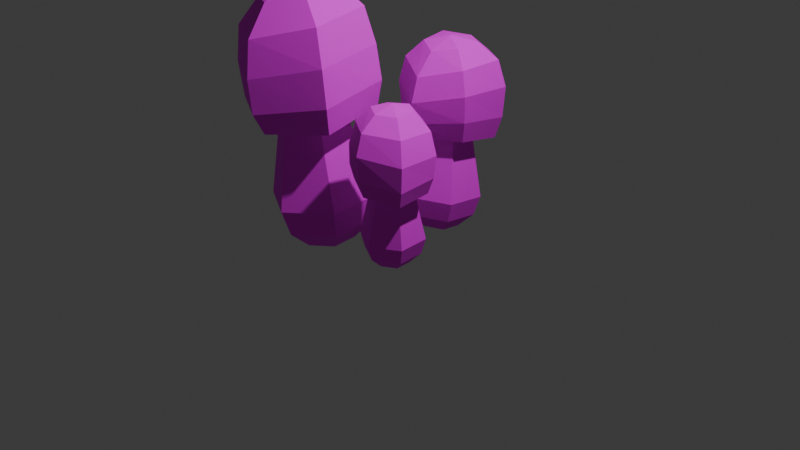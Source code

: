 # Source: tinyMushroomCluster01.blend  (saved by Blender 4.0.36; exported with 4.5.12 LTS)
import bpy
from mathutils import Matrix  # noqa: F401  (used for matrix-valued properties, if any)

bpy.ops.wm.read_factory_settings(use_empty=True)
scene = bpy.context.scene
scene.name = 'Scene'

# ---- collections
col_collection = bpy.data.collections.new('Collection'); scene.collection.children.link(col_collection)

# ---- images (referenced by path relative to the original .blend; pixels are not part of the script)
import os
ASSET_DIR = os.environ.get("B2B_ASSET_DIR", "")  # directory of the original .blend (textures are referenced by path, not embedded)
HERE = os.path.dirname(os.path.abspath(__file__))  # packed textures are extracted next to this script under _unpacked/

def load_image(name, relpath, width, height, colorspace="sRGB"):
    """Load a texture the original file referenced (path relative to the .blend, or extracted next to this script)."""
    p = next((c for c in (os.path.join(HERE, relpath), os.path.join(ASSET_DIR, relpath)) if relpath and os.path.exists(c)), "")
    if p:
        img = bpy.data.images.load(p, check_existing=True)
        img.name = name
    else:  # same state as the original file: an image datablock whose file is absent (Cycles renders it pink)
        img = bpy.data.images.new(name, width, height)
        img.source = "FILE"
        img.filepath = "//" + (relpath or name)
    img.colorspace_settings.name = colorspace
    return img
img_tinycluster1texture = load_image('tinyCluster1texture', '', 1024, 1024, 'sRGB')

# ---- materials (node trees are filled in below, after node groups)
mat_material_007 = bpy.data.materials.new('Material.007')
mat_material_007.use_transparent_shadow = False

# ---- material node trees
mat_material_007.use_nodes = True; mat_material_007.node_tree.nodes.clear()
_N = mat_material_007.node_tree.nodes; _L = mat_material_007.node_tree.links
n0 = _N.new('ShaderNodeBsdfPrincipled'); n0.name = 'Principled BSDF'; n0.location = (10, 300)
n0.inputs[2].default_value = 0.8853
n0.inputs[3].default_value = 1.45
n1 = _N.new('ShaderNodeOutputMaterial'); n1.name = 'Material Output'; n1.location = (300, 300)
n2 = _N.new('ShaderNodeTexImage'); n2.name = 'Image Texture'; n2.location = (-280, 275)
n2.image = img_tinycluster1texture
_L.new(n0.outputs[0], n1.inputs[0])
_L.new(n2.outputs[0], n0.inputs[0])
n1.is_active_output = True

# ---- world
world_world = bpy.data.worlds.new('World'); scene.world = world_world
world_world.use_nodes = True; world_world.node_tree.nodes.clear()
_N = world_world.node_tree.nodes; _L = world_world.node_tree.links
n0 = _N.new('ShaderNodeOutputWorld'); n0.name = 'World Output'; n0.location = (300, 300)
n1 = _N.new('ShaderNodeBackground'); n1.name = 'Background'; n1.location = (10, 300)
n1.inputs[0].default_value = (0.05088, 0.05088, 0.05088, 1.0)
_L.new(n1.outputs[0], n0.inputs[0])
n0.is_active_output = True
world_world.color = (0.05088, 0.05088, 0.05088)
world_world.use_sun_shadow = False
world_world.sun_shadow_jitter_overblur = 0.0

# ---- cameras
cam_camera = bpy.data.cameras.new('Camera')
cam_camera.clip_end = 100.0
cam_camera.ortho_scale = 7.314

# ---- lights
light_light = bpy.data.lights.new('Light', 'POINT')
light_light.transmission_factor = 0.0
light_light.use_soft_falloff = False
light_light.energy = 1000.0
light_light.shadow_soft_size = 0.1
light_light.shadow_maximum_resolution = 0.006
light_light.use_absolute_resolution = True

# ---- meshes
me_sphere = bpy.data.meshes.new('Sphere')
me_sphere.from_pydata([(0.0, 0.5, 0.866), (0.0, 0.866, 0.5), (0.0, 1.0, 0.0), (0.0, 0.866, -0.5), (0.0, 0.5, -0.866), (0.433, 0.25, 0.866), (0.75, 0.433, 0.5), (0.866, 0.5, 0.0), (0.75, 0.433, -0.5), (0.433, 0.25, -0.866), (0.433, -0.25, 0.866), (0.75, -0.433, 0.5), (0.866, -0.5, 0.0), (0.75, -0.433, -0.5), (0.433, -0.25, -0.866), (-7.451e-08, -0.5, 0.866), (-1.192e-07, -0.866, 0.5), (-1.49e-07, -1.0, 0.0), (-1.192e-07, -0.866, -0.5), (-7.451e-08, -0.5, -0.866), (0.0, 0.0, 1.0), (-0.433, -0.25, 0.866), (-0.75, -0.433, 0.5), (-0.866, -0.5, 0.0), (-0.75, -0.433, -0.5), (-0.433, -0.25, -0.866), (-0.433, 0.25, 0.866), (-0.75, 0.433, 0.5), (-0.866, 0.5, 0.0), (-0.75, 0.433, -0.5), (-0.433, 0.25, -0.866), (0.0, 0.0, -1.0), (0.0, 1.0, 0.0), (0.0, 0.3, 3.0), (0.866, 0.5, 0.0), (0.2598, 0.15, 3.0), (0.866, -0.5, 0.0), (0.2598, -0.15, 3.0), (0.0, -1.0, 0.0), (0.0, -0.3, 3.0), (-0.866, -0.5, 0.0), (-0.2598, -0.15, 3.0), (-0.866, 0.5, 0.0), (-0.2598, 0.15, 3.0)], [], [(3, 2, 7, 8), (1, 0, 5, 6), (4, 3, 8, 9), (2, 1, 6, 7), (0, 20, 5), (31, 4, 9), (9, 8, 13, 14), (7, 6, 11, 12), (5, 20, 10), (31, 9, 14), (8, 7, 12, 13), (6, 5, 10, 11), (14, 13, 18, 19), (12, 11, 16, 17), (10, 20, 15), (31, 14, 19), (13, 12, 17, 18), (11, 10, 15, 16), (19, 18, 24, 25), (17, 16, 22, 23), (15, 20, 21), (31, 19, 25), (18, 17, 23, 24), (16, 15, 21, 22), (23, 22, 27, 28), (21, 20, 26), (31, 25, 30), (24, 23, 28, 29), (22, 21, 26, 27), (25, 24, 29, 30), (26, 20, 0), (31, 30, 4), (29, 28, 2, 3), (27, 26, 0, 1), (30, 29, 3, 4), (28, 27, 1, 2), (32, 33, 35, 34), (34, 35, 37, 36), (36, 37, 39, 38), (38, 39, 41, 40), (35, 33, 43, 41, 39, 37), (40, 41, 43, 42), (42, 43, 33, 32), (32, 34, 36, 38, 40, 42)])
_uv = me_sphere.uv_layers.new(name='UVMap')
_uv.uv.foreach_set('vector', [0.922, 0.2907, 0.8889, 0.2955, 0.8889, 0.2237, 0.922, 0.2286, 0.8521, 0.2907, 0.8213, 0.2776, 0.8213, 0.2417, 0.8521, 0.2286, 0.02275, 0.8482, 6.587e-08, 0.8613, 6.02e-08, 0.7992, 0.02275, 0.8123, 0.8889, 0.2955, 0.8521, 0.2907, 0.8521, 0.2286, 0.8889, 0.2237, 0.567, 0.835, 0.598, 0.8171, 0.598, 0.853, 0.05382, 0.8303, 0.02275, 0.8482, 0.02275, 0.8123, 0.02275, 0.8123, 6.02e-08, 0.7992, 0.05382, 0.7681, 0.05382, 0.7944, 0.9222, 0.9383, 0.8873, 0.9287, 0.8994, 0.8976, 0.9362, 0.9024, 0.598, 0.853, 0.598, 0.8171, 0.6291, 0.835, 0.05382, 0.8303, 0.02275, 0.8123, 0.05382, 0.7944, 0.9572, 0.9287, 0.9222, 0.9383, 0.9362, 0.9024, 0.9693, 0.8976, 0.598, 0.8792, 0.598, 0.853, 0.6291, 0.835, 0.6519, 0.8482, 0.05382, 0.7944, 0.05382, 0.7681, 0.1076, 0.7992, 0.08489, 0.8123, 0.9362, 0.9024, 0.8994, 0.8976, 0.8994, 0.8355, 0.9362, 0.8307, 0.6291, 0.835, 0.598, 0.8171, 0.6291, 0.7991, 0.05382, 0.8303, 0.05382, 0.7944, 0.08489, 0.8123, 0.9693, 0.8976, 0.9362, 0.9024, 0.9362, 0.8307, 0.9693, 0.8355, 0.8994, 0.8976, 0.8687, 0.8845, 0.8687, 0.8486, 0.8994, 0.8355, 0.08489, 0.8123, 0.1076, 0.7992, 0.1076, 0.8613, 0.08489, 0.8482, 0.7308, 0.9728, 0.6959, 0.9632, 0.708, 0.9321, 0.7448, 0.9369, 0.6291, 0.7991, 0.598, 0.8171, 0.598, 0.7812, 0.05382, 0.8303, 0.08489, 0.8123, 0.08489, 0.8482, 0.7658, 0.9632, 0.7308, 0.9728, 0.7448, 0.9369, 0.7779, 0.9321, 0.6519, 0.786, 0.6291, 0.7991, 0.598, 0.7812, 0.598, 0.7549, 0.7448, 0.9369, 0.708, 0.9321, 0.708, 0.87, 0.7448, 0.8652, 0.598, 0.7812, 0.598, 0.8171, 0.567, 0.7991, 0.05382, 0.8303, 0.08489, 0.8482, 0.05382, 0.8661, 0.7779, 0.9321, 0.7448, 0.9369, 0.7448, 0.8652, 0.7779, 0.87, 0.708, 0.9321, 0.6773, 0.919, 0.6773, 0.8831, 0.708, 0.87, 0.08489, 0.8482, 0.1076, 0.8613, 0.05382, 0.8924, 0.05382, 0.8661, 0.567, 0.7991, 0.598, 0.8171, 0.567, 0.835, 0.05382, 0.8303, 0.05382, 0.8661, 0.02275, 0.8482, 0.9098, 0.3218, 0.8749, 0.3314, 0.8889, 0.2955, 0.922, 0.2907, 0.5442, 0.786, 0.567, 0.7991, 0.567, 0.835, 0.5442, 0.8482, 0.05382, 0.8661, 0.05382, 0.8924, 6.587e-08, 0.8613, 0.02275, 0.8482, 0.8749, 0.3314, 0.8399, 0.3218, 0.8521, 0.2907, 0.8889, 0.2955, 0.3229, 0.2237, 0.348, 0.004204, 0.3696, 0.004204, 0.3947, 0.2237, 0.3947, 0.2237, 0.3696, 0.004204, 0.3803, 0.0, 0.4305, 0.2097, 0.0, 0.4475, 0.02512, 0.2279, 0.04664, 0.2279, 0.07176, 0.4475, 0.07176, 0.4475, 0.04664, 0.2279, 0.05741, 0.2237, 0.1076, 0.4335, 0.5755, 0.1973, 0.5568, 0.2081, 0.5382, 0.1973, 0.5382, 0.1758, 0.5568, 0.165, 0.5755, 0.1758, 0.0, 0.2237, 0.02512, 0.004204, 0.04664, 0.004204, 0.07176, 0.2237, 0.07176, 0.2237, 0.04664, 0.004204, 0.05741, 0.0, 0.1076, 0.2097, 0.8016, 0.6872, 0.7394, 0.7231, 0.6773, 0.6872, 0.6773, 0.6154, 0.7394, 0.5795, 0.8016, 0.6154])
me_sphere.materials.append(mat_material_007)
me_sphere.update()
me_sphere_001 = bpy.data.meshes.new('Sphere.001')
me_sphere_001.from_pydata([(0.001836, 0.6829, 1.116), (-0.02696, 1.161, 0.6593), (-0.09328, 1.322, 0.0328), (-0.1184, 1.281, -0.6534), (-0.09559, 1.123, -1.158), (0.5972, 0.4128, 1.13), (1.006, 0.6318, 0.6557), (1.125, 0.6608, -0.00111), (1.136, 0.6529, -0.6427), (1.007, 0.5767, -1.104), (0.6135, -0.2519, 1.096), (1.051, -0.4802, 0.614), (1.172, -0.612, -0.04343), (1.165, -0.6597, -0.7185), (1.022, -0.5914, -1.223), (0.0259, -0.6534, 0.9839), (0.03226, -1.123, 0.4917), (0.01876, -1.295, -0.1479), (0.01466, -1.331, -0.7618), (0.01228, -1.173, -1.171), (0.007082, 0.00955, 1.229), (-0.5463, -0.3484, 0.9598), (-0.9497, -0.5804, 0.4975), (-1.086, -0.6628, -0.1502), (-1.084, -0.6747, -0.8122), (-0.9613, -0.592, -1.243), (-0.5465, 0.2905, 1.051), (-0.9242, 0.4993, 0.6502), (-1.117, 0.6171, 0.005327), (-1.16, 0.6499, -0.6625), (-1.015, 0.5758, -1.119), (-0.0126, -0.01454, -0.337)], [], [(4, 3, 8, 9), (2, 1, 6, 7), (0, 20, 5), (31, 4, 9), (3, 2, 7, 8), (1, 0, 5, 6), (31, 9, 14), (8, 7, 12, 13), (6, 5, 10, 11), (9, 8, 13, 14), (7, 6, 11, 12), (5, 20, 10), (31, 14, 19), (13, 12, 17, 18), (11, 10, 15, 16), (14, 13, 18, 19), (12, 11, 16, 17), (10, 20, 15), (31, 19, 25), (18, 17, 23, 24), (16, 15, 21, 22), (19, 18, 24, 25), (17, 16, 22, 23), (15, 20, 21), (24, 23, 28, 29), (22, 21, 26, 27), (25, 24, 29, 30), (23, 22, 27, 28), (21, 20, 26), (31, 25, 30), (27, 26, 0, 1), (30, 29, 3, 4), (28, 27, 1, 2), (26, 20, 0), (31, 30, 4), (29, 28, 2, 3)])
_uv = me_sphere_001.uv_layers.new(name='UVMap')
_uv.uv.foreach_set('vector', [0.1579, 0.6144, 0.1489, 0.5782, 0.2493, 0.5709, 0.2458, 0.6047, 0.146, 0.529, 0.1527, 0.4839, 0.2358, 0.4788, 0.2454, 0.5251, 0.6422, 0.05256, 0.6013, 0.07915, 0.6025, 0.02899, 0.2951, 0.6732, 0.3877, 0.7132, 0.3218, 0.7681, 0.1489, 0.5782, 0.146, 0.529, 0.2454, 0.5251, 0.2493, 0.5709, 0.1527, 0.4839, 0.1683, 0.4516, 0.215, 0.4475, 0.2358, 0.4788, -9.39e-09, 0.8976, 0.09868, 0.8924, 0.07657, 0.9711, 0.2493, 0.5709, 0.2454, 0.5251, 0.2909, 0.5292, 0.2951, 0.5775, 0.6045, -1.698e-08, 0.6025, 0.02899, 0.5634, 0.05576, 0.5382, 0.04365, 0.2458, 0.6047, 0.2493, 0.5709, 0.2951, 0.5775, 0.2861, 0.6144, 0.2454, 0.5251, 0.2358, 0.4788, 0.2757, 0.4827, 0.2909, 0.5292, 0.6025, 0.02899, 0.6013, 0.07915, 0.5634, 0.05576, -9.39e-09, 0.8976, 0.07657, 0.9711, -1.804e-09, 0.998, 0.4621, 0.2242, 0.5105, 0.2237, 0.5061, 0.2713, 0.4621, 0.2719, 0.5382, 0.04365, 0.5634, 0.05576, 0.5647, 0.1074, 0.5427, 0.1304, 0.4187, 0.539, 0.3913, 0.5387, 0.3913, 0.4475, 0.4156, 0.4578, 0.5105, 0.2237, 0.558, 0.2343, 0.5519, 0.2749, 0.5061, 0.2713, 0.5634, 0.05576, 0.6013, 0.07915, 0.5647, 0.1074, 0.8927, 0.3314, 0.8927, 0.4063, 0.8213, 0.3672, 0.4621, 0.2719, 0.5061, 0.2713, 0.5092, 0.3626, 0.4618, 0.3638, 0.5519, 0.2749, 0.5874, 0.2908, 0.5874, 0.3373, 0.5553, 0.3553, 0.4328, 0.2787, 0.4621, 0.2719, 0.4618, 0.3638, 0.4305, 0.3602, 0.5061, 0.2713, 0.5519, 0.2749, 0.5553, 0.3553, 0.5092, 0.3626, 0.5647, 0.1074, 0.6013, 0.07915, 0.6056, 0.1283, 0.4618, 0.3638, 0.5092, 0.3626, 0.5209, 0.4099, 0.4731, 0.4154, 0.6136, 0.165, 0.6056, 0.1283, 0.642, 0.1012, 0.6739, 0.1177, 0.6773, 0.7354, 0.6544, 0.7428, 0.612, 0.6605, 0.6409, 0.6624, 0.5092, 0.3626, 0.5553, 0.3553, 0.5665, 0.392, 0.5209, 0.4099, 0.6056, 0.1283, 0.6013, 0.07915, 0.642, 0.1012, 0.2951, 0.6732, 0.3304, 0.6128, 0.3877, 0.6388, 0.6739, 0.1177, 0.642, 0.1012, 0.6422, 0.05256, 0.6767, 0.03815, 0.6409, 0.6624, 0.612, 0.6605, 0.6507, 0.5859, 0.6773, 0.5974, 0.696, 0.1292, 0.6739, 0.1177, 0.6767, 0.03815, 0.696, 0.0404, 0.642, 0.1012, 0.6013, 0.07915, 0.6422, 0.05256, 0.2951, 0.6732, 0.3877, 0.6388, 0.3877, 0.7132, 0.612, 0.6605, 0.5864, 0.6583, 0.6216, 0.5795, 0.6507, 0.5859])
me_sphere_001.materials.append(mat_material_007)
me_sphere_001.update()
me_sphere_002 = bpy.data.meshes.new('Sphere.002')
me_sphere_002.from_pydata([(0.0, 0.5, 0.866), (0.0, 0.866, 0.5), (0.0, 1.0, 0.0), (0.0, 0.866, -0.5), (0.0, 0.5, -0.866), (0.433, 0.25, 0.866), (0.75, 0.433, 0.5), (0.866, 0.5, 0.0), (0.75, 0.433, -0.5), (0.433, 0.25, -0.866), (0.433, -0.25, 0.866), (0.75, -0.433, 0.5), (0.866, -0.5, 0.0), (0.75, -0.433, -0.5), (0.433, -0.25, -0.866), (-7.451e-08, -0.5, 0.866), (-1.192e-07, -0.866, 0.5), (-1.49e-07, -1.0, 0.0), (-1.192e-07, -0.866, -0.5), (-7.451e-08, -0.5, -0.866), (0.0, 0.0, 1.0), (-0.433, -0.25, 0.866), (-0.75, -0.433, 0.5), (-0.866, -0.5, 0.0), (-0.75, -0.433, -0.5), (-0.433, -0.25, -0.866), (-0.433, 0.25, 0.866), (-0.75, 0.433, 0.5), (-0.866, 0.5, 0.0), (-0.75, 0.433, -0.5), (-0.433, 0.25, -0.866), (0.0, 0.0, -1.0), (0.0, 1.0, 0.0), (0.0, 0.3, 3.0), (0.866, 0.5, 0.0), (0.2598, 0.15, 3.0), (0.866, -0.5, 0.0), (0.2598, -0.15, 3.0), (0.0, -1.0, 0.0), (0.0, -0.3, 3.0), (-0.866, -0.5, 0.0), (-0.2598, -0.15, 3.0), (-0.866, 0.5, 0.0), (-0.2598, 0.15, 3.0)], [], [(3, 2, 7, 8), (1, 0, 5, 6), (4, 3, 8, 9), (2, 1, 6, 7), (0, 20, 5), (31, 4, 9), (9, 8, 13, 14), (7, 6, 11, 12), (5, 20, 10), (31, 9, 14), (8, 7, 12, 13), (6, 5, 10, 11), (14, 13, 18, 19), (12, 11, 16, 17), (10, 20, 15), (31, 14, 19), (13, 12, 17, 18), (11, 10, 15, 16), (19, 18, 24, 25), (17, 16, 22, 23), (15, 20, 21), (31, 19, 25), (18, 17, 23, 24), (16, 15, 21, 22), (23, 22, 27, 28), (21, 20, 26), (31, 25, 30), (24, 23, 28, 29), (22, 21, 26, 27), (25, 24, 29, 30), (26, 20, 0), (31, 30, 4), (29, 28, 2, 3), (27, 26, 0, 1), (30, 29, 3, 4), (28, 27, 1, 2), (32, 33, 35, 34), (34, 35, 37, 36), (36, 37, 39, 38), (38, 39, 41, 40), (35, 33, 43, 41, 39, 37), (40, 41, 43, 42), (42, 43, 33, 32), (32, 34, 36, 38, 40, 42)])
_uv = me_sphere_002.uv_layers.new(name='UVMap')
_uv.uv.foreach_set('vector', [0.9513, 0.4824, 0.9182, 0.4872, 0.9182, 0.4154, 0.9513, 0.4202, 0.8814, 0.4824, 0.8507, 0.4693, 0.8507, 0.4334, 0.8814, 0.4202, 0.8243, 0.6596, 0.8016, 0.6728, 0.8016, 0.6106, 0.8243, 0.6237, 0.9182, 0.4872, 0.8814, 0.4824, 0.8814, 0.4202, 0.9182, 0.4154, 0.1687, 0.8418, 0.1998, 0.8238, 0.1998, 0.8597, 0.8554, 0.6417, 0.8243, 0.6596, 0.8243, 0.6237, 0.8243, 0.6237, 0.8016, 0.6106, 0.8554, 0.5795, 0.8554, 0.6058, 0.5978, 0.9869, 0.5628, 0.9773, 0.5749, 0.9462, 0.6118, 0.951, 0.1998, 0.8597, 0.1998, 0.8238, 0.2309, 0.8418, 0.8554, 0.6417, 0.8243, 0.6237, 0.8554, 0.6058, 0.6327, 0.9773, 0.5978, 0.9869, 0.6118, 0.951, 0.6449, 0.9462, 0.1998, 0.886, 0.1998, 0.8597, 0.2309, 0.8418, 0.2536, 0.8549, 0.8554, 0.6058, 0.8554, 0.5795, 0.9092, 0.6106, 0.8865, 0.6237, 0.6118, 0.951, 0.5749, 0.9462, 0.5749, 0.884, 0.6118, 0.8792, 0.2309, 0.8418, 0.1998, 0.8238, 0.2309, 0.8059, 0.8554, 0.6417, 0.8554, 0.6058, 0.8865, 0.6237, 0.6449, 0.9462, 0.6118, 0.951, 0.6118, 0.8792, 0.6449, 0.884, 0.5749, 0.9462, 0.5442, 0.933, 0.5442, 0.8972, 0.5749, 0.884, 0.8865, 0.6237, 0.9092, 0.6106, 0.9092, 0.6728, 0.8865, 0.6596, 0.4841, 0.9931, 0.4491, 0.9835, 0.4613, 0.9524, 0.4981, 0.9572, 0.2309, 0.8059, 0.1998, 0.8238, 0.1998, 0.788, 0.8554, 0.6417, 0.8865, 0.6237, 0.8865, 0.6596, 0.519, 0.9835, 0.4841, 0.9931, 0.4981, 0.9572, 0.5312, 0.9524, 0.2536, 0.7928, 0.2309, 0.8059, 0.1998, 0.788, 0.1998, 0.7617, 0.4981, 0.9572, 0.4613, 0.9524, 0.4613, 0.8902, 0.4981, 0.8854, 0.1998, 0.788, 0.1998, 0.8238, 0.1687, 0.8059, 0.8554, 0.6417, 0.8865, 0.6596, 0.8554, 0.6776, 0.5312, 0.9524, 0.4981, 0.9572, 0.4981, 0.8854, 0.5312, 0.8902, 0.4613, 0.9524, 0.4305, 0.9392, 0.4305, 0.9034, 0.4613, 0.8902, 0.8865, 0.6596, 0.9092, 0.6728, 0.8554, 0.7038, 0.8554, 0.6776, 0.1687, 0.8059, 0.1998, 0.8238, 0.1687, 0.8418, 0.8554, 0.6417, 0.8554, 0.6776, 0.8243, 0.6596, 0.9391, 0.5135, 0.9042, 0.5231, 0.9182, 0.4872, 0.9513, 0.4824, 0.146, 0.7928, 0.1687, 0.8059, 0.1687, 0.8418, 0.146, 0.8549, 0.8554, 0.6776, 0.8554, 0.7038, 0.8016, 0.6728, 0.8243, 0.6596, 0.9042, 0.5231, 0.8692, 0.5135, 0.8814, 0.4824, 0.9182, 0.4872, 0.1076, 0.4475, 0.1328, 0.2279, 0.1543, 0.2279, 0.1794, 0.4475, 0.1794, 0.4475, 0.1543, 0.2279, 0.165, 0.2237, 0.2153, 0.4335, 0.2153, 0.4475, 0.2404, 0.2279, 0.2619, 0.2279, 0.287, 0.4475, 0.287, 0.4475, 0.2619, 0.2279, 0.2727, 0.2237, 0.3229, 0.4335, 0.4286, 0.5713, 0.41, 0.5821, 0.3913, 0.5713, 0.3913, 0.5498, 0.41, 0.539, 0.4286, 0.5498, 0.1076, 0.2237, 0.1328, 0.004204, 0.1543, 0.004204, 0.1794, 0.2237, 0.1794, 0.2237, 0.1543, 0.004204, 0.165, 0.0, 0.2153, 0.2097, 0.8203, 0.1076, 0.7581, 0.1435, 0.696, 0.1076, 0.696, 0.03588, 0.7581, 5.688e-08, 0.8203, 0.03588])
me_sphere_002.materials.append(mat_material_007)
me_sphere_002.update()
me_sphere_003 = bpy.data.meshes.new('Sphere.003')
me_sphere_003.from_pydata([(0.05824, 0.602, 1.033), (0.07025, 1.176, 0.552), (0.06394, 1.366, -0.02645), (0.02575, 1.275, -0.6514), (0.007472, 1.095, -1.177), (0.5789, 0.3026, 1.06), (0.9824, 0.58, 0.6565), (1.151, 0.6658, 0.01417), (1.103, 0.6292, -0.7528), (0.9584, 0.5419, -1.295), (0.5647, -0.3328, 1.036), (0.9432, -0.5397, 0.6583), (1.102, -0.6308, 0.08513), (1.075, -0.6146, -0.5664), (0.9433, -0.539, -1.103), (0.03158, -0.6698, 0.9299), (0.02242, -1.109, 0.4058), (0.02153, -1.29, -0.18), (0.009171, -1.239, -0.7159), (0.00243, -1.081, -1.145), (0.05128, -0.08003, 1.193), (-0.5082, -0.3981, 1.02), (-0.9513, -0.5822, 0.5635), (-1.118, -0.6489, -0.07474), (-1.071, -0.6258, -0.7311), (-0.9305, -0.5467, -1.223), (-0.4954, 0.2162, 1.104), (-0.9217, 0.5057, 0.6884), (-1.089, 0.6486, 0.03814), (-1.057, 0.6299, -0.6465), (-0.9275, 0.5424, -1.147), (0.0274, 0.01165, -0.4305)], [], [(4, 3, 8, 9), (2, 1, 6, 7), (0, 20, 5), (31, 4, 9), (3, 2, 7, 8), (1, 0, 5, 6), (31, 9, 14), (8, 7, 12, 13), (6, 5, 10, 11), (9, 8, 13, 14), (7, 6, 11, 12), (5, 20, 10), (31, 14, 19), (13, 12, 17, 18), (11, 10, 15, 16), (14, 13, 18, 19), (12, 11, 16, 17), (10, 20, 15), (31, 19, 25), (18, 17, 23, 24), (16, 15, 21, 22), (19, 18, 24, 25), (17, 16, 22, 23), (15, 20, 21), (24, 23, 28, 29), (22, 21, 26, 27), (25, 24, 29, 30), (23, 22, 27, 28), (21, 20, 26), (31, 25, 30), (27, 26, 0, 1), (30, 29, 3, 4), (28, 27, 1, 2), (26, 20, 0), (31, 30, 4), (29, 28, 2, 3)])
_uv = me_sphere_003.uv_layers.new(name='UVMap')
_uv.uv.foreach_set('vector', [0.3301, 0.5486, 0.3614, 0.5418, 0.3219, 0.6128, 0.2951, 0.6119, 0.5864, 0.482, 0.606, 0.443, 0.6468, 0.4406, 0.6335, 0.485, 0.4702, 0.8272, 0.5113, 0.7983, 0.5089, 0.846, 0.6773, 0.7788, 0.7387, 0.8505, 0.6773, 0.8652, 0.5864, 0.5274, 0.5864, 0.482, 0.6335, 0.485, 0.6281, 0.5399, 0.4305, 0.8559, 0.4702, 0.8272, 0.5089, 0.846, 0.5033, 0.8854, 0.7307, 0.2786, 0.7944, 0.2237, 0.8213, 0.2765, 0.6281, 0.5399, 0.6335, 0.485, 0.7263, 0.4937, 0.7184, 0.5398, 0.6468, 0.4406, 0.6719, 0.4154, 0.7168, 0.4238, 0.7264, 0.4523, 0.629, 0.5795, 0.6281, 0.5399, 0.7184, 0.5398, 0.7077, 0.5773, 0.6335, 0.485, 0.6468, 0.4406, 0.7264, 0.4523, 0.7263, 0.4937, 0.5089, 0.846, 0.5113, 0.7983, 0.5442, 0.8207, 0.7307, 0.2786, 0.8213, 0.2765, 0.7926, 0.349, 0.9337, 0.1266, 0.9639, 0.1243, 0.9589, 0.2152, 0.9325, 0.2152, 0.4384, 0.4654, 0.4652, 0.4375, 0.496, 0.4621, 0.4924, 0.5111, 0.903, 0.1333, 0.9337, 0.1266, 0.9325, 0.2152, 0.9054, 0.2112, 0.4305, 0.5001, 0.4384, 0.4654, 0.4924, 0.5111, 0.4939, 0.5515, 0.4652, 0.4375, 0.504, 0.4206, 0.496, 0.4621, 0.7307, 0.2786, 0.7926, 0.349, 0.7307, 0.3665, 0.5002, 0.5788, 0.4939, 0.5515, 0.5837, 0.5237, 0.5864, 0.5585, 0.4924, 0.5111, 0.496, 0.4621, 0.5376, 0.4482, 0.5681, 0.4845, 0.5074, 0.5953, 0.5002, 0.5788, 0.5864, 0.5585, 0.5825, 0.5811, 0.4939, 0.5515, 0.4924, 0.5111, 0.5681, 0.4845, 0.5837, 0.5237, 0.496, 0.4621, 0.504, 0.4206, 0.5376, 0.4482, 0.09567, 0.7681, 0.0485, 0.7665, 0.04694, 0.6731, 0.0959, 0.6778, 0.5681, 0.4845, 0.5376, 0.4482, 0.548, 0.4154, 0.5864, 0.4278, 0.1315, 0.7648, 0.09567, 0.7681, 0.0959, 0.6778, 0.1315, 0.6865, 0.0485, 0.7665, 0.003456, 0.7584, -1.877e-09, 0.6799, 0.04694, 0.6731, 0.504, 0.7549, 0.5113, 0.7983, 0.4708, 0.7786, 0.6773, 0.7788, 0.7429, 0.7231, 0.7711, 0.7796, 0.4305, 0.7696, 0.4708, 0.7786, 0.4702, 0.8272, 0.4305, 0.8559, 0.2951, 0.4791, 0.3194, 0.4618, 0.3614, 0.5418, 0.3301, 0.5486, 0.04694, 0.6731, -1.877e-09, 0.6799, 0.01488, 0.6316, 0.05721, 0.6209, 0.4708, 0.7786, 0.5113, 0.7983, 0.4702, 0.8272, 0.6773, 0.7788, 0.7711, 0.7796, 0.7387, 0.8505, 0.3194, 0.4618, 0.347, 0.4475, 0.3913, 0.534, 0.3614, 0.5418])
me_sphere_003.materials.append(mat_material_007)
me_sphere_003.update()
me_sphere_004 = bpy.data.meshes.new('Sphere.004')
me_sphere_004.from_pydata([(0.0, 0.5, 0.866), (0.0, 0.866, 0.5), (0.0, 1.0, 0.0), (0.0, 0.866, -0.5), (0.0, 0.5, -0.866), (0.433, 0.25, 0.866), (0.75, 0.433, 0.5), (0.866, 0.5, 0.0), (0.75, 0.433, -0.5), (0.433, 0.25, -0.866), (0.433, -0.25, 0.866), (0.75, -0.433, 0.5), (0.866, -0.5, 0.0), (0.75, -0.433, -0.5), (0.433, -0.25, -0.866), (-7.451e-08, -0.5, 0.866), (-1.192e-07, -0.866, 0.5), (-1.49e-07, -1.0, 0.0), (-1.192e-07, -0.866, -0.5), (-7.451e-08, -0.5, -0.866), (0.0, 0.0, 1.0), (-0.433, -0.25, 0.866), (-0.75, -0.433, 0.5), (-0.866, -0.5, 0.0), (-0.75, -0.433, -0.5), (-0.433, -0.25, -0.866), (-0.433, 0.25, 0.866), (-0.75, 0.433, 0.5), (-0.866, 0.5, 0.0), (-0.75, 0.433, -0.5), (-0.433, 0.25, -0.866), (0.0, 0.0, -1.0), (0.0, 1.0, 0.0), (0.0, 0.3, 3.0), (0.866, 0.5, 0.0), (0.2598, 0.15, 3.0), (0.866, -0.5, 0.0), (0.2598, -0.15, 3.0), (0.0, -1.0, 0.0), (0.0, -0.3, 3.0), (-0.866, -0.5, 0.0), (-0.2598, -0.15, 3.0), (-0.866, 0.5, 0.0), (-0.2598, 0.15, 3.0)], [], [(3, 2, 7, 8), (1, 0, 5, 6), (4, 3, 8, 9), (2, 1, 6, 7), (0, 20, 5), (31, 4, 9), (9, 8, 13, 14), (7, 6, 11, 12), (5, 20, 10), (31, 9, 14), (8, 7, 12, 13), (6, 5, 10, 11), (14, 13, 18, 19), (12, 11, 16, 17), (10, 20, 15), (31, 14, 19), (13, 12, 17, 18), (11, 10, 15, 16), (19, 18, 24, 25), (17, 16, 22, 23), (15, 20, 21), (31, 19, 25), (18, 17, 23, 24), (16, 15, 21, 22), (23, 22, 27, 28), (21, 20, 26), (31, 25, 30), (24, 23, 28, 29), (22, 21, 26, 27), (25, 24, 29, 30), (26, 20, 0), (31, 30, 4), (29, 28, 2, 3), (27, 26, 0, 1), (30, 29, 3, 4), (28, 27, 1, 2), (32, 33, 35, 34), (34, 35, 37, 36), (36, 37, 39, 38), (38, 39, 41, 40), (35, 33, 43, 41, 39, 37), (40, 41, 43, 42), (42, 43, 33, 32), (32, 34, 36, 38, 40, 42)])
_uv = me_sphere_004.uv_layers.new(name='UVMap')
_uv.uv.foreach_set('vector', [0.9693, 0.79, 0.9362, 0.7948, 0.9362, 0.7231, 0.9693, 0.7279, 0.8994, 0.79, 0.8687, 0.7769, 0.8687, 0.741, 0.8994, 0.7279, 0.843, 0.08008, 0.8203, 0.09322, 0.8203, 0.03107, 0.843, 0.0442, 0.9362, 0.7948, 0.8994, 0.79, 0.8994, 0.7279, 0.9362, 0.7231, 0.3178, 0.8482, 0.3489, 0.8302, 0.3489, 0.8661, 0.8741, 0.06214, 0.843, 0.08008, 0.843, 0.0442, 0.843, 0.0442, 0.8203, 0.03107, 0.8741, -4.061e-08, 0.8741, 0.02627, 0.1995, 0.9936, 0.1646, 0.984, 0.1767, 0.9529, 0.2135, 0.9577, 0.3489, 0.8661, 0.3489, 0.8302, 0.38, 0.8482, 0.8741, 0.06214, 0.843, 0.0442, 0.8741, 0.02627, 0.2345, 0.984, 0.1995, 0.9936, 0.2135, 0.9577, 0.2466, 0.9529, 0.3489, 0.8924, 0.3489, 0.8661, 0.38, 0.8482, 0.4027, 0.8613, 0.8741, 0.02627, 0.8741, -4.061e-08, 0.9279, 0.03107, 0.9052, 0.0442, 0.2135, 0.9577, 0.1767, 0.9529, 0.1767, 0.8908, 0.2135, 0.886, 0.38, 0.8482, 0.3489, 0.8302, 0.38, 0.8123, 0.8741, 0.06214, 0.8741, 0.02627, 0.9052, 0.0442, 0.2466, 0.9529, 0.2135, 0.9577, 0.2135, 0.886, 0.2466, 0.8908, 0.1767, 0.9529, 0.146, 0.9398, 0.146, 0.9039, 0.1767, 0.8908, 0.9052, 0.0442, 0.9279, 0.03107, 0.9279, 0.09322, 0.9052, 0.08008, 0.3486, 1.0, 0.3137, 0.9904, 0.3258, 0.9593, 0.3627, 0.9641, 0.38, 0.8123, 0.3489, 0.8302, 0.3489, 0.7943, 0.8741, 0.06214, 0.9052, 0.0442, 0.9052, 0.08008, 0.3836, 0.9904, 0.3486, 1.0, 0.3627, 0.9641, 0.3957, 0.9593, 0.4027, 0.7991, 0.38, 0.8123, 0.3489, 0.7943, 0.3489, 0.7681, 0.3627, 0.9641, 0.3258, 0.9593, 0.3258, 0.8972, 0.3627, 0.8924, 0.3489, 0.7943, 0.3489, 0.8302, 0.3178, 0.8123, 0.8741, 0.06214, 0.9052, 0.08008, 0.8741, 0.09802, 0.3957, 0.9593, 0.3627, 0.9641, 0.3627, 0.8924, 0.3957, 0.8972, 0.3258, 0.9593, 0.2951, 0.9462, 0.2951, 0.9103, 0.3258, 0.8972, 0.9052, 0.08008, 0.9279, 0.09322, 0.8741, 0.1243, 0.8741, 0.09802, 0.3178, 0.8123, 0.3489, 0.8302, 0.3178, 0.8482, 0.8741, 0.06214, 0.8741, 0.09802, 0.843, 0.08008, 0.9572, 0.8211, 0.9222, 0.8307, 0.9362, 0.7948, 0.9693, 0.79, 0.2951, 0.7991, 0.3178, 0.8123, 0.3178, 0.8482, 0.2951, 0.8613, 0.8741, 0.09802, 0.8741, 0.1243, 0.8203, 0.09322, 0.843, 0.08008, 0.9222, 0.8307, 0.8873, 0.8211, 0.8994, 0.79, 0.9362, 0.7948, 0.3229, 0.4475, 0.348, 0.2279, 0.3696, 0.2279, 0.3947, 0.4475, 0.3947, 0.4475, 0.3696, 0.2279, 0.3803, 0.2237, 0.4305, 0.4335, 0.4305, 0.2237, 0.4557, 0.004204, 0.4772, 0.004204, 0.5023, 0.2237, 0.5023, 0.2237, 0.4772, 0.004204, 0.488, 0.0, 0.5382, 0.2097, 0.6128, 0.1973, 0.5941, 0.2081, 0.5755, 0.1973, 0.5755, 0.1758, 0.5941, 0.165, 0.6128, 0.1758, 0.2153, 0.2237, 0.2404, 0.004204, 0.2619, 0.004204, 0.287, 0.2237, 0.287, 0.2237, 0.2619, 0.004204, 0.2727, 0.0, 0.3229, 0.2097, 0.8507, 0.5231, 0.7885, 0.5589, 0.7264, 0.5231, 0.7264, 0.4513, 0.7885, 0.4154, 0.8507, 0.4513])
me_sphere_004.materials.append(mat_material_007)
me_sphere_004.update()
me_sphere_005 = bpy.data.meshes.new('Sphere.005')
me_sphere_005.from_pydata([(-0.06204, 0.7087, 1.193), (-0.0298, 1.152, 0.6878), (-0.0121, 1.308, 0.01845), (-0.05929, 1.274, -0.5871), (-0.08178, 1.128, -1.037), (0.4991, 0.3973, 1.153), (0.9318, 0.6194, 0.6359), (1.128, 0.6575, -0.03605), (1.09, 0.5936, -0.7007), (0.9388, 0.5183, -1.175), (0.5285, -0.2789, 1.119), (0.9653, -0.5409, 0.6215), (1.171, -0.6773, -0.1008), (1.139, -0.6691, -0.8479), (0.982, -0.5771, -1.319), (-0.02275, -0.6158, 1.144), (-0.01595, -1.108, 0.7074), (-0.002717, -1.304, 0.07019), (0.01438, -1.243, -0.6457), (0.00901, -1.081, -1.163), (-0.05043, 0.05276, 1.342), (-0.5828, -0.2865, 1.202), (-0.9706, -0.53, 0.7552), (-1.135, -0.6329, 0.06481), (-1.159, -0.6106, -0.5684), (-1.058, -0.5292, -1.016), (-0.5959, 0.3576, 1.182), (-0.9777, 0.5667, 0.6715), (-1.126, 0.65, 7.593e-05), (-1.071, 0.6173, -0.6433), (-0.9526, 0.5421, -1.097), (0.01463, -0.01024, -0.3262)], [], [(4, 3, 8, 9), (2, 1, 6, 7), (0, 20, 5), (31, 4, 9), (3, 2, 7, 8), (1, 0, 5, 6), (31, 9, 14), (8, 7, 12, 13), (6, 5, 10, 11), (9, 8, 13, 14), (7, 6, 11, 12), (5, 20, 10), (31, 14, 19), (13, 12, 17, 18), (11, 10, 15, 16), (14, 13, 18, 19), (12, 11, 16, 17), (10, 20, 15), (31, 19, 25), (18, 17, 23, 24), (16, 15, 21, 22), (19, 18, 24, 25), (17, 16, 22, 23), (15, 20, 21), (24, 23, 28, 29), (22, 21, 26, 27), (25, 24, 29, 30), (23, 22, 27, 28), (21, 20, 26), (31, 25, 30), (27, 26, 0, 1), (30, 29, 3, 4), (28, 27, 1, 2), (26, 20, 0), (31, 30, 4), (29, 28, 2, 3)])
_uv = me_sphere_005.uv_layers.new(name='UVMap')
_uv.uv.foreach_set('vector', [0.1511, 0.6283, 0.1831, 0.6173, 0.1904, 0.6708, 0.155, 0.6762, 0.2264, 0.6144, 0.2735, 0.6246, 0.2826, 0.6667, 0.2378, 0.6656, 0.4568, 0.6936, 0.4979, 0.6701, 0.4963, 0.7175, 0.8687, 0.7809, 0.8125, 0.8593, 0.7711, 0.7841, 0.1831, 0.6173, 0.2264, 0.6144, 0.2378, 0.6656, 0.1904, 0.6708, 0.4305, 0.7141, 0.4568, 0.6936, 0.4963, 0.7175, 0.4981, 0.7549, 0.8687, 0.7809, 0.7711, 0.7841, 0.791, 0.7231, 0.1904, 0.6708, 0.2378, 0.6656, 0.2344, 0.7615, 0.1813, 0.7617, 0.4981, 0.7549, 0.4963, 0.7175, 0.5394, 0.6952, 0.5715, 0.7155, 0.155, 0.6762, 0.1904, 0.6708, 0.1813, 0.7617, 0.146, 0.755, 0.2378, 0.6656, 0.2826, 0.6667, 0.2826, 0.75, 0.2344, 0.7615, 0.4963, 0.7175, 0.4979, 0.6701, 0.5394, 0.6952, 0.8203, 0.1243, 0.903, 0.1243, 0.8573, 0.189, -7.542e-09, 0.5866, 0.0003592, 0.533, 0.09626, 0.5245, 0.09111, 0.5758, 0.011, 0.4818, 0.03151, 0.4475, 0.07779, 0.4475, 0.09243, 0.4788, 0.005614, 0.6209, -7.542e-09, 0.5866, 0.09111, 0.5758, 0.08462, 0.6128, 0.0003592, 0.533, 0.011, 0.4818, 0.09243, 0.4788, 0.09626, 0.5245, 0.5394, 0.6952, 0.4979, 0.6701, 0.5405, 0.6489, 0.8203, 0.1243, 0.8573, 0.189, 0.8255, 0.2223, 0.8372, 0.9602, 0.8006, 0.9582, 0.8006, 0.8642, 0.8304, 0.8649, 0.5715, 0.634, 0.5405, 0.6489, 0.4999, 0.6257, 0.5013, 0.5953, 0.8687, 0.9559, 0.8372, 0.9602, 0.8304, 0.8649, 0.8579, 0.8698, 0.09626, 0.5245, 0.09243, 0.4788, 0.1341, 0.4784, 0.146, 0.5284, 0.5405, 0.6489, 0.4979, 0.6701, 0.4999, 0.6257, 0.5874, 0.3493, 0.5889, 0.304, 0.6379, 0.3068, 0.6392, 0.3531, 0.5013, 0.5953, 0.4999, 0.6257, 0.4594, 0.648, 0.4329, 0.6346, 0.5961, 0.3815, 0.5874, 0.3493, 0.6392, 0.3531, 0.643, 0.386, 0.5889, 0.304, 0.6037, 0.2548, 0.6447, 0.2591, 0.6379, 0.3068, 0.4999, 0.6257, 0.4979, 0.6701, 0.4594, 0.648, 0.696, 0.1732, 0.7604, 0.1435, 0.7604, 0.2199, 0.6447, 0.2591, 0.6607, 0.2237, 0.7065, 0.2237, 0.7246, 0.2594, 0.643, 0.386, 0.6392, 0.3531, 0.7258, 0.3506, 0.7183, 0.383, 0.6379, 0.3068, 0.6447, 0.2591, 0.7246, 0.2594, 0.7307, 0.3072, 0.4594, 0.648, 0.4979, 0.6701, 0.4568, 0.6936, 0.8687, 0.7809, 0.8687, 0.8642, 0.8125, 0.8593, 0.6392, 0.3531, 0.6379, 0.3068, 0.7307, 0.3072, 0.7258, 0.3506])
me_sphere_005.materials.append(mat_material_007)
me_sphere_005.update()

# ---- objects
ob_light = bpy.data.objects.new('Light', light_light)
ob_camera = bpy.data.objects.new('Camera', cam_camera)
ob_sphere = bpy.data.objects.new('Sphere', me_sphere)
ob_sphere_001 = bpy.data.objects.new('Sphere.001', me_sphere_001)
ob_sphere_002 = bpy.data.objects.new('Sphere.002', me_sphere_002)
ob_sphere_003 = bpy.data.objects.new('Sphere.003', me_sphere_003)
ob_sphere_004 = bpy.data.objects.new('Sphere.004', me_sphere_004)
ob_sphere_005 = bpy.data.objects.new('Sphere.005', me_sphere_005)

# ---- transforms, parenting, visibility, modifiers, constraints
ob_light.location = (2.936, 0.2764, 6.2)
ob_light.rotation_euler = (0.6503, 0.05522, 1.866)
ob_light.lock_rotations_4d = False
ob_light.empty_display_type = 'ARROWS'
ob_light.color = (0.0, 0.0, 0.0, 0.0)
ob_light.lineart.crease_threshold = 0.0
ob_camera.location = (7.359, -6.926, 4.958)
ob_camera.rotation_euler = (1.109, 0.0, 0.8149)
ob_camera.lock_rotations_4d = False
ob_camera.empty_display_type = 'ARROWS'
ob_camera.color = (0.0, 0.0, 0.0, 0.0)
ob_camera.display_type = 'WIRE'
ob_camera.lineart.crease_threshold = 0.0
ob_sphere.location = (-0.881, -0.2535, 0.07141)
ob_sphere.rotation_euler = (0.06135, -0.07232, 0.01165)
ob_sphere.scale = (0.5741, 0.5741, 0.5741)
ob_sphere_001.location = (-0.9937, -0.3516, 1.643)
ob_sphere_001.rotation_euler = (0.09478, -0.1043, 0.01758)
ob_sphere_001.scale = (0.5741, 0.5741, 0.5741)
ob_sphere_002.location = (-0.09977, 0.7063, 0.0708)
ob_sphere_002.rotation_euler = (-0.08282, 0.006611, -0.03346)
ob_sphere_002.scale = (0.4271, 0.4271, 0.4271)
ob_sphere_003.location = (-0.08878, 0.8032, 1.241)
ob_sphere_003.rotation_euler = (0.03056, 0.009549, -0.02109)
ob_sphere_003.scale = (0.4271, 0.4271, 0.4271)
ob_sphere_004.location = (0.2995, -0.3679, 0.05661)
ob_sphere_004.rotation_euler = (0.03632, 0.0303, 0.03636)
ob_sphere_004.scale = (0.3316, 0.3316, 0.3316)
ob_sphere_005.location = (0.3283, -0.4, 0.9676)
ob_sphere_005.rotation_euler = (-0.04204, -0.04406, -0.02655)
ob_sphere_005.scale = (0.3316, 0.3316, 0.3316)

# ---- collection membership
col_collection.objects.link(ob_light)
col_collection.objects.link(ob_camera)
col_collection.objects.link(ob_sphere)
col_collection.objects.link(ob_sphere_001)
col_collection.objects.link(ob_sphere_002)
col_collection.objects.link(ob_sphere_003)
col_collection.objects.link(ob_sphere_004)
col_collection.objects.link(ob_sphere_005)

# ---- scene / render settings (as saved in the file)
scene.camera = ob_camera
scene.frame_start = 1; scene.frame_end = 250; scene.frame_set(1)
scene.render.engine = 'BLENDER_EEVEE_NEXT'
scene.cycles.sampling_pattern = 'TABULATED_SOBOL'
bpy.context.view_layer.update()
